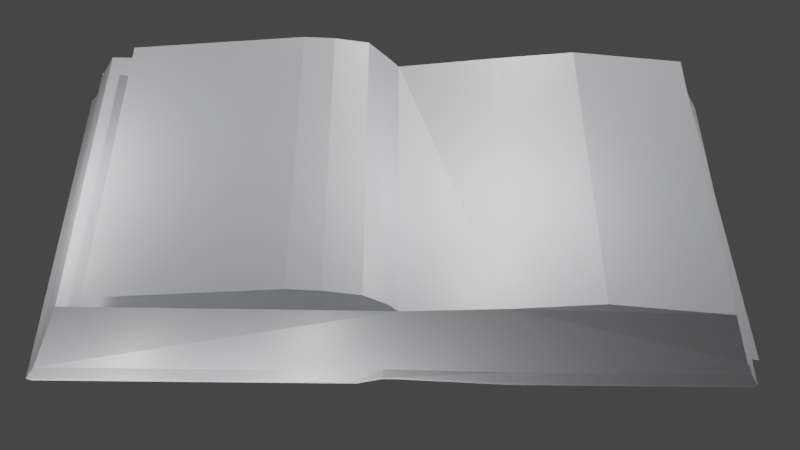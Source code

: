 # Source: open_book1.blend  (saved by Blender 2.83.19; exported with 4.5.12 LTS)
import bpy
from mathutils import Matrix  # noqa: F401  (used for matrix-valued properties, if any)

bpy.ops.wm.read_factory_settings(use_empty=True)
scene = bpy.context.scene
scene.name = 'Scene'

# ---- collections
col_collection = bpy.data.collections.new('Collection'); scene.collection.children.link(col_collection)

# ---- materials (node trees are filled in below, after node groups)
mat_material = bpy.data.materials.new('Material')
mat_material.alpha_threshold = 0.0
mat_material.use_transparent_shadow = False
mat_material.line_color = (0.0, 0.0, 0.0, 1.0)

# ---- material node trees
mat_material.use_nodes = True; mat_material.node_tree.nodes.clear()
_N = mat_material.node_tree.nodes; _L = mat_material.node_tree.links
n0 = _N.new('ShaderNodeOutputMaterial'); n0.name = 'Material Output'; n0.location = (300, 300)
n1 = _N.new('ShaderNodeBsdfPrincipled'); n1.name = 'Principled BSDF'; n1.location = (10, 300)
n1.distribution = 'GGX'
n1.subsurface_method = 'BURLEY'
n1.inputs[0].default_value = (0.7663, 0.7746, 0.8, 1.0)
n1.inputs[2].default_value = 0.4
n1.inputs[3].default_value = 1.45
n1.inputs[27].default_value = (0.0, 0.0, 0.0, 1.0)
n1.inputs[28].default_value = 1.0
_L.new(n1.outputs[0], n0.inputs[0])
n0.is_active_output = True

# ---- world
world_world = bpy.data.worlds.new('World'); scene.world = world_world
world_world.use_nodes = True; world_world.node_tree.nodes.clear()
_N = world_world.node_tree.nodes; _L = world_world.node_tree.links
n0 = _N.new('ShaderNodeOutputWorld'); n0.name = 'World Output'; n0.location = (300, 300)
n1 = _N.new('ShaderNodeBackground'); n1.name = 'Background'; n1.location = (10, 300)
n1.inputs[0].default_value = (0.05088, 0.05088, 0.05088, 1.0)
_L.new(n1.outputs[0], n0.inputs[0])
n0.is_active_output = True
world_world.color = (0.05088, 0.05088, 0.05088)
world_world.use_sun_shadow = False
world_world.sun_shadow_jitter_overblur = 0.0

# ---- cameras
cam_camera = bpy.data.cameras.new('Camera')
cam_camera.clip_end = 100.0
cam_camera.ortho_scale = 7.314

# ---- lights
light_light = bpy.data.lights.new('Light', 'POINT')
light_light.transmission_factor = 0.0
light_light.energy = 1000.0
light_light.shadow_soft_size = 0.1
light_light.shadow_maximum_resolution = 0.006
light_light.use_absolute_resolution = True
light_point = bpy.data.lights.new('Point', 'POINT')
light_point.transmission_factor = 0.0
light_point.energy = 50.0
light_point.shadow_soft_size = 0.25
light_point.shadow_maximum_resolution = 0.006
light_point.use_absolute_resolution = True
light_point_001 = bpy.data.lights.new('Point.001', 'POINT')
light_point_001.transmission_factor = 0.0
light_point_001.energy = 20.0
light_point_001.shadow_soft_size = 0.25
light_point_001.shadow_maximum_resolution = 0.006
light_point_001.use_absolute_resolution = True
light_point_002 = bpy.data.lights.new('Point.002', 'POINT')
light_point_002.transmission_factor = 0.0
light_point_002.energy = 50.0
light_point_002.shadow_soft_size = 0.25
light_point_002.shadow_maximum_resolution = 0.006
light_point_002.use_absolute_resolution = True
light_point_003 = bpy.data.lights.new('Point.003', 'POINT')
light_point_003.transmission_factor = 0.0
light_point_003.energy = 50.0
light_point_003.shadow_soft_size = 0.25
light_point_003.shadow_maximum_resolution = 0.006
light_point_003.use_absolute_resolution = True
light_point_004 = bpy.data.lights.new('Point.004', 'POINT')
light_point_004.transmission_factor = 0.0
light_point_004.energy = 50.0
light_point_004.shadow_soft_size = 0.25
light_point_004.shadow_maximum_resolution = 0.006
light_point_004.use_absolute_resolution = True
light_point_005 = bpy.data.lights.new('Point.005', 'POINT')
light_point_005.transmission_factor = 0.0
light_point_005.energy = 50.0
light_point_005.shadow_soft_size = 0.25
light_point_005.shadow_maximum_resolution = 0.006
light_point_005.use_absolute_resolution = True

# ---- meshes
me_cube = bpy.data.meshes.new('Cube')
me_cube.from_pydata([(0.2535, 2.36, 1.246), (0.2156, 2.37, -1.244), (0.2191, -2.344, 1.237), (0.2191, -2.344, -1.237), (-0.365, 2.606, -1.375), (-0.365, -2.606, 1.375), (-0.365, -2.606, -1.375), (-0.3433, 0.0, -1.375), (0.2353, 0.01971, 1.159), (0.3111, 0.01971, -1.306), (-0.3433, -0.07851, -1.375), (0.3149, -0.05064, 1.159), (0.3907, -0.05064, -1.306), (-0.365, -0.2702, -1.375), (0.318, 0.7796, -1.282), (-0.365, 0.8552, -1.375), (0.318, 0.7796, 1.183), (0.3605, 1.453, -1.263), (-0.365, 1.601, -1.375), (0.3759, 1.445, 1.209), (0.3624, -2.136, 1.205), (0.3624, -2.136, -1.26), (0.4895, -0.224, 1.165), (0.4895, -0.224, -1.3), (-0.365, -0.8901, -1.375), (0.5251, -0.7454, 1.183), (0.5251, -0.7454, -1.282), (0.5239, -0.4979, -1.291), (-0.365, -0.5959, -1.375), (0.5239, -0.4979, 1.174), (-0.464, -0.9151, -1.411), (-0.464, -2.676, -1.411), (-0.464, -2.676, 1.411), (-0.464, 2.672, 1.411), (-0.464, 2.672, -1.411), (-0.464, 1.641, 1.411), (-0.464, 0.8756, -1.411), (-0.3956, -0.001799, -1.411), (-0.3956, -0.08236, 1.411), (-0.3956, -0.001799, 1.411), (-0.3956, -0.08236, -1.411), (-0.464, -0.2791, 1.411), (-0.464, -0.2791, -1.411), (-0.464, -0.6132, 1.411), (-0.464, 0.8756, 1.411), (-0.464, 1.641, -1.411), (-0.464, -0.6132, -1.411), (-0.464, -0.9151, 1.411), (-0.2027, 2.534, -1.337), (-0.2513, 2.552, -1.347), (-0.2677, 2.57, -1.356), (-0.3164, 2.588, -1.366), (-0.07301, -2.498, 1.318), (-0.2027, 2.534, 1.337), (-0.07678, -0.2517, 1.291), (-0.2178, 1.569, 1.341), (-0.07301, -2.498, 1.354), (-0.07578, -0.8478, 1.328), (-0.07625, -0.5649, 1.315), (-0.23, 2.632, -1.337), (-0.2226, 2.533, 1.386), (-0.5083, -0.9053, -1.399), (-0.5083, -2.651, -1.399), (-0.5083, -2.651, 1.399), (-0.5083, 2.651, 1.399), (-0.5083, 2.651, -1.399), (-0.5083, 1.629, 1.399), (-0.5083, 0.8702, -1.399), (-0.4405, 0.0002076, -1.399), (-0.4405, -0.07966, 1.399), (-0.4405, 0.0002076, 1.399), (-0.4405, -0.07966, -1.399), (-0.5083, -0.2747, 1.399), (-0.5083, -0.2747, -1.399), (-0.5083, -0.606, 1.399), (-0.5083, 0.8702, 1.399), (-0.5083, 1.629, -1.399), (-0.5083, -0.606, -1.399), (-0.5083, -0.9053, 1.399)], [], [(14, 16, 8, 9), (15, 7, 37, 36), (9, 8, 11, 12), (6, 5, 32, 31), (17, 19, 16, 14), (13, 28, 46, 42), (1, 0, 19, 17), (28, 24, 30, 46), (26, 25, 20, 21), (12, 11, 22, 23), (27, 29, 25, 26), (23, 22, 29, 27), (4, 18, 45, 34), (44, 35, 66, 75), (31, 32, 63, 62), (42, 46, 77, 73), (41, 38, 69, 72), (30, 31, 62, 61), (47, 43, 74, 78), (37, 40, 71, 68), (45, 36, 67, 76), (7, 10, 40, 37), (10, 13, 42, 40), (24, 6, 31, 30), (18, 15, 36, 45), (11, 54, 52, 2), (51, 50, 49, 48, 1, 17, 14, 9, 7, 15, 18, 4), (53, 0, 1, 48), (5, 6, 3, 2, 52), (58, 54, 52, 56, 57), (53, 48, 59), (76, 66, 64, 65), (71, 69, 70, 68), (73, 72, 69, 71), (77, 74, 72, 73), (68, 70, 75, 67), (67, 75, 66, 76), (62, 63, 78, 61), (61, 78, 74, 77), (33, 34, 65, 64), (34, 45, 76, 65), (40, 42, 73, 71), (35, 33, 64, 66), (43, 41, 72, 74), (36, 37, 68, 67), (46, 30, 61, 77), (38, 39, 70, 69), (32, 47, 78, 63), (39, 44, 75, 70), (53, 55, 60), (51, 4, 34, 33, 35, 44, 39, 38, 41, 43, 47, 32, 5, 52, 54, 11, 8, 16, 19, 0, 53, 48, 49, 50), (24, 28, 13, 10, 7, 9, 3, 6), (3, 9, 11, 2)])
_uv = me_cube.uv_layers.new(name='UVMap')
_uv.uv.foreach_set('vector', [0.375, 0.584, 0.625, 0.584, 0.625, 0.625, 0.375, 0.625, 0.125, 0.584, 0.125, 0.625, 0.125, 0.625, 0.125, 0.584, 0.375, 0.625, 0.625, 0.625, 0.625, 0.6288, 0.375, 0.6288, 0.375, 1.0, 0.625, 1.0, 0.625, 1.0, 0.375, 1.0, 0.375, 0.5482, 0.625, 0.5482, 0.625, 0.584, 0.375, 0.584, 0.125, 0.638, 0.125, 0.6536, 0.125, 0.6536, 0.125, 0.638, 0.375, 0.5, 0.625, 0.5, 0.625, 0.5482, 0.375, 0.5482, 0.125, 0.6536, 0.125, 0.6677, 0.125, 0.6677, 0.125, 0.6536, 0.375, 0.6677, 0.625, 0.6677, 0.625, 0.75, 0.375, 0.75, 0.375, 0.6288, 0.625, 0.6288, 0.625, 0.638, 0.375, 0.638, 0.375, 0.6536, 0.625, 0.6536, 0.625, 0.6677, 0.375, 0.6677, 0.375, 0.638, 0.625, 0.638, 0.625, 0.6536, 0.375, 0.6536, 0.125, 0.5, 0.125, 0.5482, 0.125, 0.5482, 0.125, 0.5, 0.875, 0.584, 0.875, 0.5482, 0.875, 0.5482, 0.875, 0.584, 0.375, 1.0, 0.625, 1.0, 0.625, 1.0, 0.375, 1.0, 0.125, 0.638, 0.125, 0.6536, 0.125, 0.6536, 0.125, 0.638, 0.875, 0.638, 0.875, 0.6288, 0.875, 0.6288, 0.875, 0.638, 0.125, 0.6677, 0.125, 0.75, 0.125, 0.75, 0.125, 0.6677, 0.875, 0.6677, 0.875, 0.6536, 0.875, 0.6536, 0.875, 0.6677, 0.125, 0.625, 0.125, 0.6288, 0.125, 0.6288, 0.125, 0.625, 0.125, 0.5482, 0.125, 0.584, 0.125, 0.584, 0.125, 0.5482, 0.125, 0.625, 0.125, 0.6288, 0.125, 0.6288, 0.125, 0.625, 0.125, 0.6288, 0.125, 0.638, 0.125, 0.638, 0.125, 0.6288, 0.125, 0.6677, 0.125, 0.75, 0.125, 0.75, 0.125, 0.6677, 0.125, 0.5482, 0.125, 0.584, 0.125, 0.584, 0.125, 0.5482, 0.0, 0.0, 0.0, 0.0, 0.0, 0.0, 0.0, 0.0, 0.375, 0.2667, 0.375, 0.2833, 0.375, 0.3, 0.375, 0.3167, 0.0, 0.0, 0.375, 0.5482, 0.375, 0.584, 0.375, 0.625, 0.125, 0.625, 0.125, 0.584, 0.125, 0.5482, 0.125, 0.5, 0.0, 0.0, 0.0, 0.0, 0.0, 0.0, 0.0, 0.0, 0.875, 0.75, 0.375, 1.0, 0.375, 0.75, 0.625, 0.75, 0.0, 0.0, 0.0, 0.0, 0.0, 0.0, 0.0, 0.0, 0.0, 0.0, 0.0, 0.0, 0.625, 0.3167, 0.375, 0.3167, 0.375, 0.3167, 0.375, 0.2018, 0.625, 0.2018, 0.625, 0.25, 0.375, 0.25, 0.375, 0.1212, 0.625, 0.1212, 0.625, 0.125, 0.375, 0.125, 0.375, 0.112, 0.625, 0.112, 0.625, 0.1212, 0.375, 0.1212, 0.375, 0.09642, 0.625, 0.09642, 0.625, 0.112, 0.375, 0.112, 0.375, 0.125, 0.625, 0.125, 0.625, 0.166, 0.375, 0.166, 0.375, 0.166, 0.625, 0.166, 0.625, 0.2018, 0.375, 0.2018, 0.375, 0.0, 0.625, 0.0, 0.625, 0.0823, 0.375, 0.0823, 0.375, 0.0823, 0.625, 0.0823, 0.625, 0.09642, 0.375, 0.09642, 0.625, 0.25, 0.375, 0.25, 0.375, 0.25, 0.625, 0.25, 0.125, 0.5, 0.125, 0.5482, 0.125, 0.5482, 0.125, 0.5, 0.125, 0.6288, 0.125, 0.638, 0.125, 0.638, 0.125, 0.6288, 0.875, 0.5482, 0.875, 0.5, 0.875, 0.5, 0.875, 0.5482, 0.875, 0.6536, 0.875, 0.638, 0.875, 0.638, 0.875, 0.6536, 0.125, 0.584, 0.125, 0.625, 0.125, 0.625, 0.125, 0.584, 0.125, 0.6536, 0.125, 0.6677, 0.125, 0.6677, 0.125, 0.6536, 0.875, 0.6288, 0.875, 0.625, 0.875, 0.625, 0.875, 0.6288, 0.875, 0.75, 0.875, 0.6677, 0.875, 0.6677, 0.875, 0.75, 0.875, 0.625, 0.875, 0.584, 0.875, 0.584, 0.875, 0.625, 0.0, 0.0, 0.0, 0.0, 0.0, 0.0, 0.375, 0.2667, 0.375, 0.25, 0.375, 0.25, 0.875, 0.5, 0.875, 0.5482, 0.875, 0.584, 0.875, 0.625, 0.875, 0.6288, 0.875, 0.638, 0.875, 0.6536, 0.875, 0.6677, 0.875, 0.75, 0.875, 0.75, 0.0, 0.0, 0.0, 0.0, 0.625, 0.6288, 0.625, 0.625, 0.625, 0.584, 0.625, 0.5482, 0.625, 0.5, 0.625, 0.3167, 0.375, 0.3167, 0.375, 0.3, 0.375, 0.2833, 0.125, 0.6677, 0.125, 0.6536, 0.125, 0.638, 0.125, 0.6288, 0.125, 0.625, 0.375, 0.625, 0.375, 0.75, 0.375, 1.0, 0.375, 0.75, 0.375, 0.625, 0.0, 0.0, 0.625, 0.75])
me_cube.materials.append(mat_material)
me_cube.use_remesh_preserve_volume = False
me_cube.use_remesh_preserve_attributes = False
me_cube.use_mirror_vertex_groups = False
me_cube.update()

# ---- objects
ob_cube = bpy.data.objects.new('Cube', me_cube)
ob_light = bpy.data.objects.new('Light', light_light)
ob_camera = bpy.data.objects.new('Camera', cam_camera)
ob_point = bpy.data.objects.new('Point', light_point)
ob_point_001 = bpy.data.objects.new('Point.001', light_point_001)
ob_point_002 = bpy.data.objects.new('Point.002', light_point_002)
ob_point_003 = bpy.data.objects.new('Point.003', light_point_003)
ob_point_004 = bpy.data.objects.new('Point.004', light_point_004)
ob_point_005 = bpy.data.objects.new('Point.005', light_point_005)

# ---- transforms, parenting, visibility, modifiers, constraints
ob_cube.location = (0.0, 0.0, 0.0)
ob_cube.lock_rotations_4d = False
ob_cube.empty_display_type = 'ARROWS'
ob_cube.lineart.crease_threshold = 0.0
ob_light.location = (4.076, 1.005, 5.904)
ob_light.rotation_euler = (0.6503, 0.05522, 1.866)
ob_light.lock_rotations_4d = False
ob_light.empty_display_type = 'ARROWS'
ob_light.color = (0.0, 0.0, 0.0, 0.0)
ob_light.lineart.crease_threshold = 0.0
ob_camera.location = (6.625, -0.08681, -5.523)
ob_camera.rotation_euler = (2.237, -0.0004636, 1.552)
ob_camera.lock_rotations_4d = False
ob_camera.empty_display_type = 'ARROWS'
ob_camera.color = (0.0, 0.0, 0.0, 0.0)
ob_camera.display_type = 'WIRE'
ob_camera.lineart.crease_threshold = 0.0
ob_point.location = (1.421, 0.7005, -0.3678)
ob_point.lineart.crease_threshold = 0.0
ob_point_001.location = (-2.435, -0.6973, 0.6516)
ob_point_001.lineart.crease_threshold = 0.0
ob_point_002.location = (-1.062, -2.193, -2.264)
ob_point_002.lineart.crease_threshold = 0.0
ob_point_003.location = (1.016, -2.851, -0.2506)
ob_point_003.lineart.crease_threshold = 0.0
ob_point_004.location = (-0.8605, -0.6512, -2.435)
ob_point_004.lineart.crease_threshold = 0.0
ob_point_005.location = (-0.4385, 4.155, 0.08695)
ob_point_005.lineart.crease_threshold = 0.0

# ---- collection membership
col_collection.objects.link(ob_cube)
col_collection.objects.link(ob_light)
col_collection.objects.link(ob_camera)
col_collection.objects.link(ob_point)
col_collection.objects.link(ob_point_001)
col_collection.objects.link(ob_point_002)
col_collection.objects.link(ob_point_003)
col_collection.objects.link(ob_point_004)
col_collection.objects.link(ob_point_005)

# ---- scene / render settings (as saved in the file)
scene.camera = ob_camera
scene.frame_start = 1; scene.frame_end = 250; scene.frame_set(2)
scene.render.engine = 'BLENDER_EEVEE_NEXT'
scene.cycles.use_denoising = False
scene.cycles.samples = 128
scene.cycles.sampling_pattern = 'TABULATED_SOBOL'
scene.cycles.use_adaptive_sampling = False
scene.cycles.use_light_tree = False
scene.view_settings.view_transform = 'Filmic'
bpy.context.view_layer.update()
